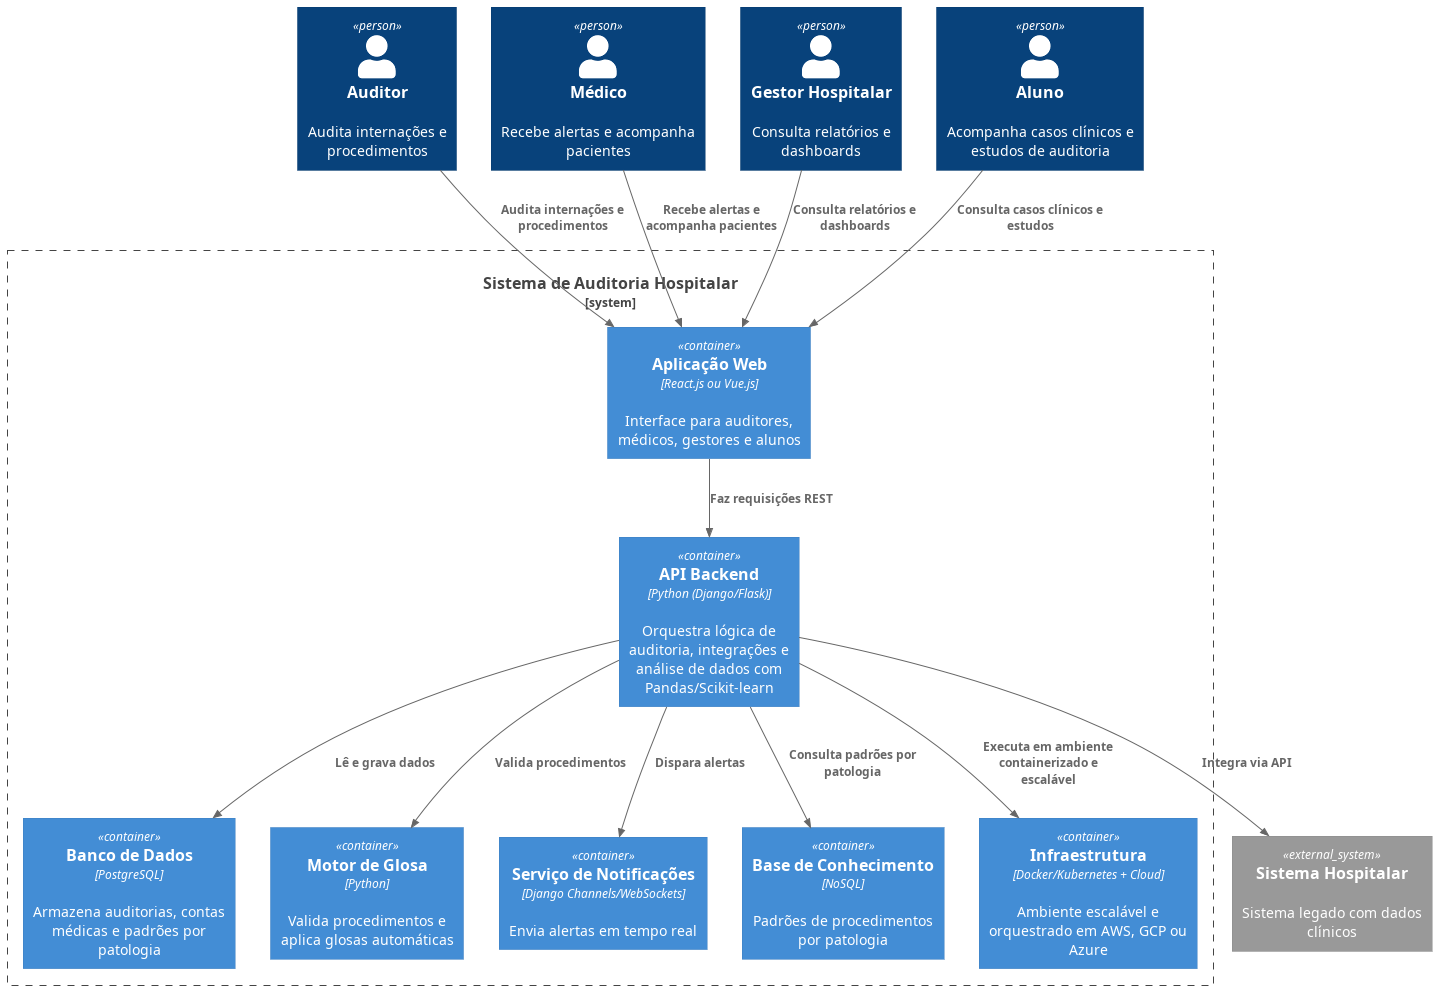

The diagram above was rendered by PlantUML. Its source (embedded in the PNG):
@startuml 2.diagrama_container
!include https://raw.githubusercontent.com/plantuml-stdlib/C4-PlantUML/master/C4_Container.puml

Person(auditor, "Auditor", "Audita internações e procedimentos")
Person(medico, "Médico", "Recebe alertas e acompanha pacientes")
Person(gestor, "Gestor Hospitalar", "Consulta relatórios e dashboards")
Person(aluno, "Aluno", "Acompanha casos clínicos e estudos de auditoria")

System_Boundary(sistema, "Sistema de Auditoria Hospitalar") {
  Container(webApp, "Aplicação Web", "React.js ou Vue.js", "Interface para auditores, médicos, gestores e alunos")
  Container(apiBackend, "API Backend", "Python (Django/Flask)", "Orquestra lógica de auditoria, integrações e análise de dados com Pandas/Scikit-learn")
  Container(db, "Banco de Dados", "PostgreSQL", "Armazena auditorias, contas médicas e padrões por patologia")
  Container(motorGlosa, "Motor de Glosa", "Python", "Valida procedimentos e aplica glosas automáticas")
  Container(servicoNotificacao, "Serviço de Notificações", "Django Channels/WebSockets", "Envia alertas em tempo real")
  Container(baseConhecimento, "Base de Conhecimento", "NoSQL", "Padrões de procedimentos por patologia")
  Container(infraestrutura, "Infraestrutura", "Docker/Kubernetes + Cloud", "Ambiente escalável e orquestrado em AWS, GCP ou Azure")
}

System_Ext(sistemaHospitalar, "Sistema Hospitalar", "Sistema legado com dados clínicos")

Rel(auditor, webApp, "Audita internações e procedimentos")
Rel(medico, webApp, "Recebe alertas e acompanha pacientes")
Rel(gestor, webApp, "Consulta relatórios e dashboards")
Rel(aluno, webApp, "Consulta casos clínicos e estudos")

Rel(webApp, apiBackend, "Faz requisições REST")
Rel(apiBackend, db, "Lê e grava dados")
Rel(apiBackend, motorGlosa, "Valida procedimentos")
Rel(apiBackend, servicoNotificacao, "Dispara alertas")
Rel(apiBackend, baseConhecimento, "Consulta padrões por patologia")
Rel(apiBackend, sistemaHospitalar, "Integra via API")
Rel(apiBackend, infraestrutura, "Executa em ambiente containerizado e escalável")

@enduml